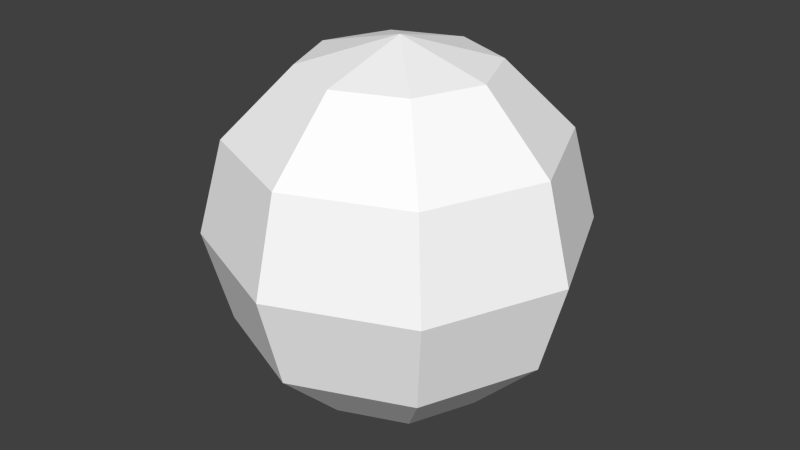 # Source: WaterMelon_Low_Poly_Scaled_s16s1_3.blend  (saved by Blender 2.70.0; exported with 4.5.12 LTS)
import bpy
from mathutils import Matrix  # noqa: F401  (used for matrix-valued properties, if any)

bpy.ops.wm.read_factory_settings(use_empty=True)
scene = bpy.context.scene
scene.name = 'Scene'

# ---- collections
col_collection_1 = bpy.data.collections.new('Collection 1'); scene.collection.children.link(col_collection_1)

# ---- materials (node trees are filled in below, after node groups)
mat_m0 = bpy.data.materials.new('m0')
mat_m0.alpha_threshold = 0.0
mat_m0.use_transparent_shadow = False
mat_m0.diffuse_color = (1.0, 1.0, 1.0, 1.0)
mat_m0.specular_color = (0.898, 0.898, 0.898)
mat_m0.roughness = 0.5
mat_m0.line_color = (0.0, 0.0, 0.0, 1.0)

# ---- material node trees

# ---- world
world_world = bpy.data.worlds.new('World'); scene.world = world_world
world_world.color = (0.05088, 0.05088, 0.05088)
world_world.use_sun_shadow = False
world_world.sun_shadow_jitter_overblur = 0.0
world_world.cycles.sampling_method = 'MANUAL'
world_world.cycles.sample_map_resolution = 256

# ---- meshes
me_n0b0 = bpy.data.meshes.new('n0b0')
me_n0b0.from_pydata([(0.0, 0.0, -1.621), (0.0, 0.0, 1.621), (0.8107, 0.0, -1.404), (1.404, 0.0, -0.8107), (1.404, 0.0, 0.8107), (0.8106, 0.0, 1.404), (1.621, 0.0, 0.0), (0.9928, 0.9928, 0.8107), (0.5732, 0.5732, -1.404), (1.146, 1.146, 0.0), (0.9928, 0.9928, -0.8107), (0.5732, 0.5732, 1.404), (0.0, 1.621, 0.0), (0.0, 1.404, -0.8107), (0.5732, -0.5732, 1.404), (0.0, 0.8106, -1.404), (0.0, 1.404, 0.8107), (0.0, 0.8106, 1.404), (-1.146, 1.146, 0.0), (-0.9928, 0.9928, 0.8107), (0.9928, -0.9928, 0.8107), (-0.5732, 0.5732, -1.404), (-0.5732, 0.5732, 1.404), (-0.9928, 0.9928, -0.8107), (1.146, -1.146, 0.0), (-0.8106, 0.0, -1.404), (-1.404, 0.0, -0.8107), (-1.404, 0.0, 0.8107), (-1.621, 0.0, 0.0), (-0.8106, 0.0, 1.404), (-1.146, -1.146, 0.0), (-0.9928, -0.9928, -0.8107), (-0.5732, -0.5732, 1.404), (-0.5732, -0.5732, -1.404), (-0.9928, -0.9928, 0.8107), (0.9928, -0.9928, -0.8107), (0.0, -1.621, 0.0), (0.0, -1.404, 0.8107), (0.0, -0.8106, 1.404), (0.0, -0.8106, -1.404), (0.0, -1.404, -0.8107), (0.5732, -0.5732, -1.404)], [], [(26, 23, 25), (29, 32, 1), (14, 5, 1), (36, 30, 40), (40, 31, 39), (38, 14, 1), (1, 32, 38), (7, 4, 9), (33, 39, 31), (12, 9, 13), (4, 7, 5), (13, 10, 15), (0, 2, 41), (6, 24, 3), (35, 3, 24), (3, 35, 2), (41, 2, 35), (31, 26, 33), (25, 33, 26), (20, 4, 14), (18, 12, 23), (13, 23, 12), (23, 13, 21), (34, 37, 32), (15, 21, 13), (0, 15, 8), (20, 37, 24), (8, 2, 0), (0, 39, 33), (0, 25, 21), (11, 5, 7), (6, 9, 4), (27, 19, 28), (18, 28, 19), (37, 20, 38), (30, 36, 34), (3, 10, 6), (40, 35, 36), (34, 27, 30), (28, 30, 27), (23, 21, 25), (40, 39, 41), (3, 2, 10), (8, 10, 2), (35, 24, 36), (10, 9, 6), (10, 8, 15), (11, 17, 1), (5, 11, 1), (33, 25, 0), (21, 15, 0), (14, 38, 20), (41, 39, 0), (1, 22, 29), (17, 22, 1), (19, 29, 22), (29, 19, 27), (38, 32, 37), (26, 31, 28), (30, 28, 31), (10, 13, 9), (31, 40, 30), (23, 26, 18), (28, 18, 26), (17, 11, 16), (7, 16, 11), (16, 7, 12), (9, 12, 7), (5, 14, 4), (27, 34, 29), (32, 29, 34), (35, 40, 41), (24, 6, 20), (4, 20, 6), (37, 34, 36), (16, 19, 17), (36, 24, 37), (22, 17, 19), (12, 18, 16), (19, 16, 18)])
_uv = me_n0b0.uv_layers.new(name='UVMap')
_uv.uv.foreach_set('vector', [1.0, 0.134, 0.3876, 0.3876, 1.0, 0.5, 0.5, 1.0, 0.6465, 0.6465, 1.0, 1.0, 0.6465, 0.6465, 1.0, 0.5, 1.0, 1.0, 1.0, 3.874e-07, 0.2929, 0.2929, 1.0, 0.134, 1.0, 0.134, 0.3876, 0.3876, 1.0, 0.5, 0.5, 1.0, 0.6465, 0.6465, 1.0, 1.0, 1.0, 1.0, 0.6465, 0.6465, 1.0, 0.5, 0.3877, 0.3876, 0.134, 1.0, 0.2929, 0.2929, 0.6465, 0.6465, 1.0, 0.5, 0.3876, 0.3876, 1.0, 3.278e-07, 0.2929, 0.2929, 1.0, 0.134, 0.134, 1.0, 0.3877, 0.3876, 0.5, 1.0, 1.0, 0.134, 0.3877, 0.3876, 1.0, 0.5, 1.0, 1.0, 1.0, 0.5, 0.6465, 0.6465, 1.0, 3.278e-07, 0.2929, 0.2929, 1.0, 0.134, 0.3876, 0.3877, 1.0, 0.134, 0.2929, 0.2929, 1.0, 0.134, 0.3876, 0.3877, 1.0, 0.5, 0.6465, 0.6465, 1.0, 0.5, 0.3876, 0.3877, 0.3876, 0.3876, 0.134, 1.0, 0.6465, 0.6465, 0.5, 1.0, 0.6465, 0.6465, 0.134, 1.0, 0.3876, 0.3877, 1.0, 0.134, 0.6465, 0.6465, 0.2929, 0.2929, -2.384e-07, 1.0, 0.3876, 0.3876, 0.134, 1.0, 0.3876, 0.3876, -2.384e-07, 1.0, 0.3876, 0.3876, 0.134, 1.0, 0.6465, 0.6465, 0.3876, 0.3876, 1.0, 0.134, 0.6465, 0.6465, 0.5, 1.0, 0.6465, 0.6465, 0.134, 1.0, 1.0, 1.0, 1.0, 0.5, 0.6465, 0.6465, 0.3876, 0.3877, 0.134, 1.0, 0.2929, 0.2929, 0.6465, 0.6465, 0.5, 1.0, 1.0, 1.0, 1.0, 1.0, 1.0, 0.5, 0.6465, 0.6465, 1.0, 1.0, 1.0, 0.5, 0.6465, 0.6465, 0.6465, 0.6465, 0.5, 1.0, 0.3877, 0.3876, 7.153e-07, 1.0, 0.2929, 0.2929, 0.134, 1.0, 1.0, 0.134, 0.3876, 0.3876, 1.0, 3.278e-07, 0.2929, 0.2929, 1.0, 3.278e-07, 0.3876, 0.3876, 0.134, 1.0, 0.3876, 0.3877, 0.5, 1.0, 0.2929, 0.2929, 1.0, 0.0, 0.3876, 0.3876, 0.134, 1.0, 0.3877, 0.3876, -2.98e-07, 1.0, 0.134, 1.0, 0.3876, 0.3877, -2.98e-07, 1.0, 0.3876, 0.3876, 0.134, 1.0, 0.2929, 0.2929, 0.0, 1.0, 0.2929, 0.2929, 0.134, 1.0, 0.3876, 0.3876, 0.6465, 0.6465, 1.0, 0.5, 0.134, 1.0, 0.5, 1.0, 0.6465, 0.6465, 0.134, 1.0, 0.5, 1.0, 0.3877, 0.3876, 0.6465, 0.6465, 0.3877, 0.3876, 0.5, 1.0, 0.3876, 0.3877, 0.2929, 0.2929, -2.98e-07, 1.0, 0.3877, 0.3876, 0.2929, 0.2929, -2.98e-07, 1.0, 0.3877, 0.3876, 0.6465, 0.6465, 1.0, 0.5, 0.6465, 0.6465, 1.0, 0.5, 1.0, 1.0, 0.5, 1.0, 0.6465, 0.6465, 1.0, 1.0, 0.6465, 0.6465, 0.5, 1.0, 1.0, 1.0, 0.6465, 0.6465, 0.5, 1.0, 1.0, 1.0, 0.6465, 0.6465, 0.5, 1.0, 0.3876, 0.3877, 0.6465, 0.6465, 0.5, 1.0, 1.0, 1.0, 1.0, 1.0, 0.6465, 0.6465, 1.0, 0.5, 0.5, 1.0, 0.6465, 0.6465, 1.0, 1.0, 0.3876, 0.3876, 1.0, 0.5, 0.6465, 0.6465, 1.0, 0.5, 0.3876, 0.3876, 1.0, 0.134, 1.0, 0.5, 0.6465, 0.6465, 1.0, 0.134, 0.134, 1.0, 0.3876, 0.3876, -2.384e-07, 1.0, 0.2929, 0.2929, -2.384e-07, 1.0, 0.3876, 0.3876, 0.3877, 0.3876, 1.0, 0.134, 0.2929, 0.2929, 0.3876, 0.3876, 1.0, 0.134, 0.2929, 0.2929, 0.3876, 0.3876, 1.0, 0.134, 0.2929, 0.2929, 1.0, 3.278e-07, 0.2929, 0.2929, 1.0, 0.134, 1.0, 0.5, 0.6465, 0.6465, 1.0, 0.1339, 0.3877, 0.3876, 1.0, 0.1339, 0.6465, 0.6465, 1.0, 0.1339, 0.3877, 0.3876, 1.0, -7.153e-07, 0.2929, 0.2929, 1.0, -7.153e-07, 0.3877, 0.3876, 1.0, 0.5, 0.6465, 0.6465, 1.0, 0.134, 0.134, 1.0, 0.3876, 0.3876, 0.5, 1.0, 0.6465, 0.6465, 0.5, 1.0, 0.3876, 0.3876, 0.3876, 0.3877, 0.134, 1.0, 0.6465, 0.6465, 0.2929, 0.2929, 1.0, -4.768e-07, 0.3876, 0.3877, 1.0, 0.134, 0.3876, 0.3877, 1.0, -4.768e-07, 1.0, 0.134, 0.3876, 0.3876, 1.0, 0.0, 0.134, 1.0, 0.3876, 0.3876, 0.5, 1.0, 4.47e-07, 1.0, 0.2929, 0.2929, 0.134, 1.0, 0.6465, 0.6465, 0.5, 1.0, 0.3876, 0.3876, -2.384e-07, 1.0, 0.2929, 0.2929, 0.134, 1.0, 0.3876, 0.3876, 0.134, 1.0, 0.2929, 0.2929])
me_n0b0.materials.append(mat_m0)
me_n0b0.use_remesh_preserve_volume = False
me_n0b0.use_remesh_preserve_attributes = False
me_n0b0.use_mirror_vertex_groups = False
me_n0b0.update()

# ---- objects
ob_n0b0 = bpy.data.objects.new('n0b0', me_n0b0)

# ---- transforms, parenting, visibility, modifiers, constraints
ob_n0b0.location = (0.0, 0.0, 0.0)
ob_n0b0.lineart.crease_threshold = 0.0

# ---- collection membership
col_collection_1.objects.link(ob_n0b0)

# ---- scene / render settings (as saved in the file)
scene.frame_start = 1; scene.frame_end = 250; scene.frame_set(1)
scene.render.engine = 'BLENDER_EEVEE_NEXT'
scene.render.resolution_percentage = 50
scene.render.fps = 30
scene.render.dither_intensity = 0.0
scene.cycles.use_denoising = False
scene.cycles.samples = 10
scene.cycles.sampling_pattern = 'TABULATED_SOBOL'
scene.cycles.light_sampling_threshold = 0.0
scene.cycles.use_adaptive_sampling = False
scene.cycles.use_light_tree = False
scene.cycles.blur_glossy = 0.0
scene.cycles.volume_bounces = 1
scene.cycles.pixel_filter_type = 'GAUSSIAN'
scene.cycles.sample_clamp_indirect = 0.0
scene.view_settings.view_transform = 'Standard'
bpy.context.view_layer.update()

# ---- added for rendering (the .blend has no active camera and no usable light): camera, sun
cam_auto = bpy.data.cameras.new('AutoCamera')
cam_auto.lens = 50.0
cam_auto.sensor_width = 36.0
cam_auto.clip_end = 1000.0
ob_auto_camera = bpy.data.objects.new('AutoCamera', cam_auto)
scene.collection.objects.link(ob_auto_camera)
ob_auto_camera.location = (5.19642, -6.23567, 4.15711)
ob_auto_camera.rotation_euler = (1.09748, -7.21219e-08, 0.694738)
scene.camera = ob_auto_camera
light_auto_sun = bpy.data.lights.new('AutoSun', 'SUN')
light_auto_sun.energy = 3.0
light_auto_sun.angle = 0.0523599
ob_auto_sun = bpy.data.objects.new('AutoSun', light_auto_sun)
scene.collection.objects.link(ob_auto_sun)
ob_auto_sun.rotation_euler = (0.872665, 0.174533, 0.523599)
bpy.context.view_layer.update()
